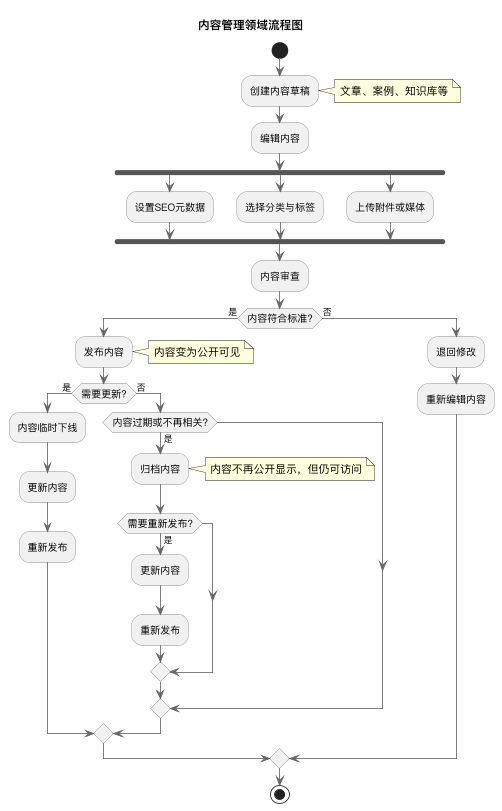

The diagram above was rendered by PlantUML. Its source (embedded in the PNG):
@startuml content-workflow
' ========================
' 内容管理领域流程图
' ========================

' ========================
' 全局配置
' ========================
scale 0.8
skinparam dpi 100
skinparam defaultFontName "PingFang SC"
skinparam activityFontSize 12
skinparam activityBorderColor #888888
skinparam backgroundColor white
skinparam shadowing false
skinparam ArrowColor #666666

title 内容管理领域流程图

' ========================
' 内容管理领域流程
' ========================
start

:创建内容草稿;
note right: 文章、案例、知识库等

:编辑内容;

fork
    :设置SEO元数据;
fork again
    :选择分类与标签;
fork again
    :上传附件或媒体;
end fork

:内容审查;

if (内容符合标准?) then (是)
    :发布内容;
    note right: 内容变为公开可见
    
    if (需要更新?) then (是)
        :内容临时下线;
        :更新内容;
        :重新发布;
    else (否)
        if (内容过期或不再相关?) then (是)
            :归档内容;
            note right: 内容不再公开显示，但仍可访问
            
            if (需要重新发布?) then (是)
                :更新内容;
                :重新发布;
            endif
        endif
    endif
else (否)
    :退回修改;
    :重新编辑内容;
endif

stop

@enduml